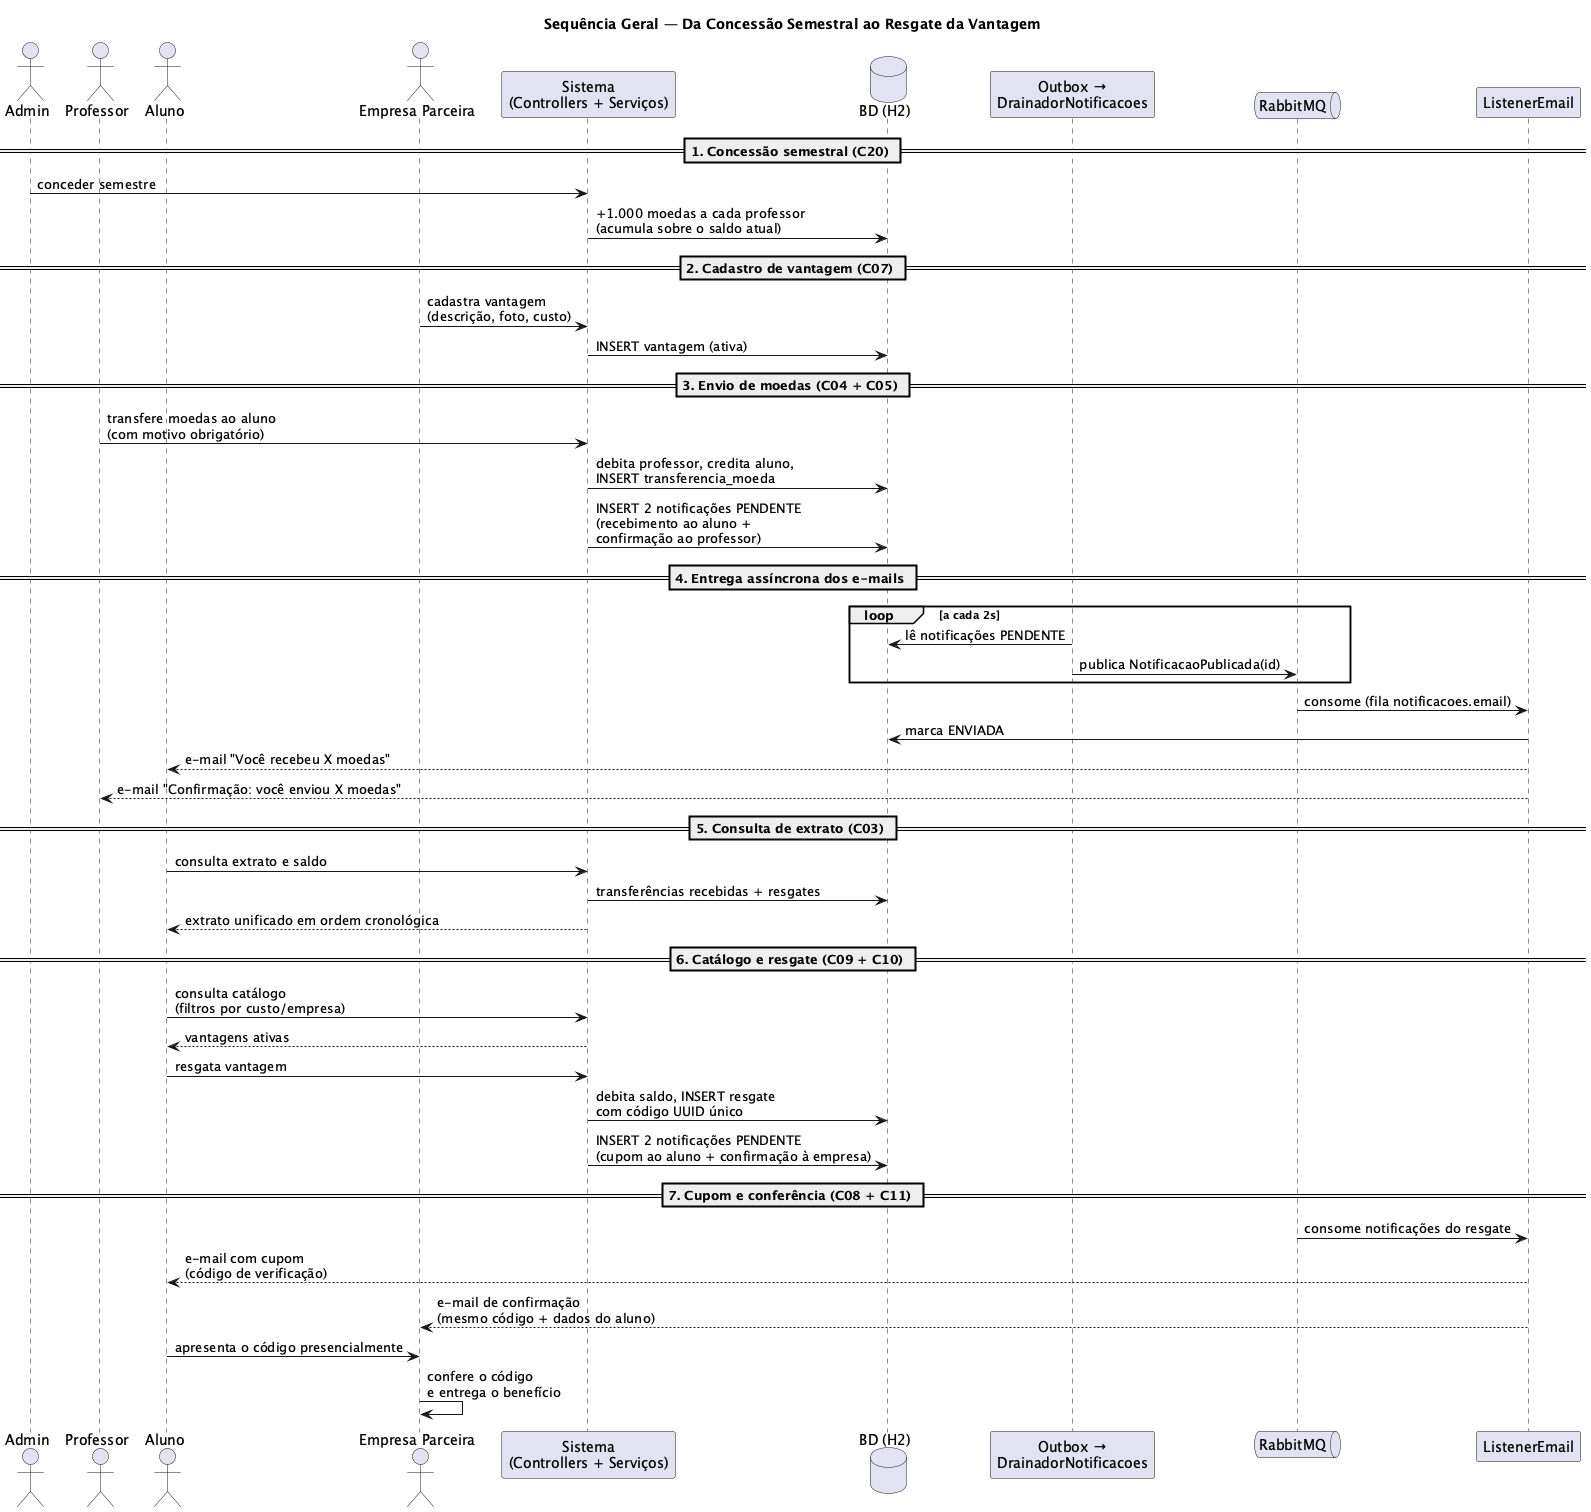

The diagram above was rendered by PlantUML. Its source (embedded in the PNG):
@startuml seq-geral
' Diagrama de Sequência Geral — ciclo de vida completo da moeda (Lab04S03)
' Visão fim a fim que conecta os casos de uso: concessão semestral (C20),
' envio de moedas (C04/C05), extrato (C03), catálogo (C09) e resgate
' (C10/C08/C11), com a entrega assíncrona de e-mails (outbox + RabbitMQ).
' Os detalhes internos de cada passo estão nos diagramas seq-*.puml.

skinparam shadowing false
title Sequência Geral — Da Concessão Semestral ao Resgate da Vantagem

actor "Admin" as admin
actor "Professor" as prof
actor "Aluno" as aluno
actor "Empresa Parceira" as empresa
participant "Sistema\n(Controllers + Serviços)" as sistema
database "BD (H2)" as bd
participant "Outbox →\nDrainadorNotificacoes" as outbox
queue "RabbitMQ" as rabbit
participant "ListenerEmail" as listener

== 1. Concessão semestral (C20) ==
admin -> sistema : conceder semestre
sistema -> bd : +1.000 moedas a cada professor\n(acumula sobre o saldo atual)

== 2. Cadastro de vantagem (C07) ==
empresa -> sistema : cadastra vantagem\n(descrição, foto, custo)
sistema -> bd : INSERT vantagem (ativa)

== 3. Envio de moedas (C04 + C05) ==
prof -> sistema : transfere moedas ao aluno\n(com motivo obrigatório)
sistema -> bd : debita professor, credita aluno,\nINSERT transferencia_moeda
sistema -> bd : INSERT 2 notificações PENDENTE\n(recebimento ao aluno +\nconfirmação ao professor)

== 4. Entrega assíncrona dos e-mails ==
loop a cada 2s
  outbox -> bd : lê notificações PENDENTE
  outbox -> rabbit : publica NotificacaoPublicada(id)
end
rabbit -> listener : consome (fila notificacoes.email)
listener -> bd : marca ENVIADA
listener --> aluno : e-mail "Você recebeu X moedas"
listener --> prof : e-mail "Confirmação: você enviou X moedas"

== 5. Consulta de extrato (C03) ==
aluno -> sistema : consulta extrato e saldo
sistema -> bd : transferências recebidas + resgates
sistema --> aluno : extrato unificado em ordem cronológica

== 6. Catálogo e resgate (C09 + C10) ==
aluno -> sistema : consulta catálogo\n(filtros por custo/empresa)
sistema --> aluno : vantagens ativas
aluno -> sistema : resgata vantagem
sistema -> bd : debita saldo, INSERT resgate\ncom código UUID único
sistema -> bd : INSERT 2 notificações PENDENTE\n(cupom ao aluno + confirmação à empresa)

== 7. Cupom e conferência (C08 + C11) ==
rabbit -> listener : consome notificações do resgate
listener --> aluno : e-mail com cupom\n(código de verificação)
listener --> empresa : e-mail de confirmação\n(mesmo código + dados do aluno)

aluno -> empresa : apresenta o código presencialmente
empresa -> empresa : confere o código\ne entrega o benefício

@enduml